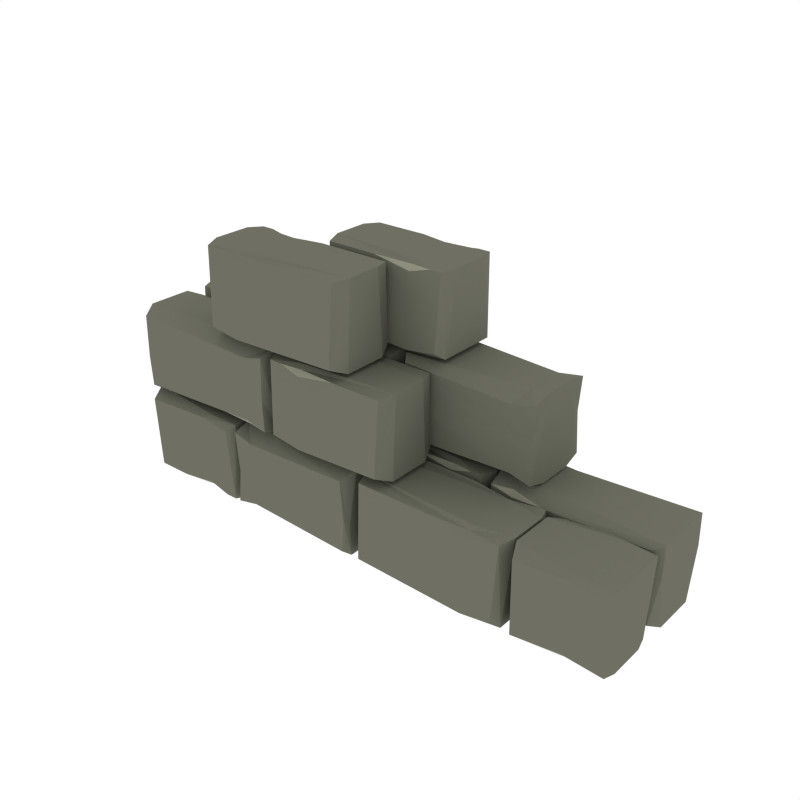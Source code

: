 # Source: Wall_Double_Broken.blend  (saved by Blender 2.79.0; exported with 4.5.12 LTS)
import bpy
from mathutils import Matrix  # noqa: F401  (used for matrix-valued properties, if any)

bpy.ops.wm.read_factory_settings(use_empty=True)
scene = bpy.context.scene
scene.name = 'Scene'

# ---- collections
col_collection_1 = bpy.data.collections.new('Collection 1'); scene.collection.children.link(col_collection_1)

# ---- materials (node trees are filled in below, after node groups)
mat_main = bpy.data.materials.new('Main')
mat_main.alpha_threshold = 0.0
mat_main.diffuse_color = (0.159, 0.162, 0.1248, 1.0)
mat_main.roughness = 0.5
mat_highlights = bpy.data.materials.new('Highlights')
mat_highlights.alpha_threshold = 0.0
mat_highlights.diffuse_color = (0.2899, 0.2957, 0.226, 1.0)
mat_highlights.roughness = 0.5

# ---- material node trees

# ---- world
world_world = bpy.data.worlds.new('World'); scene.world = world_world
world_world.color = (1.0, 1.0, 1.0)
world_world.use_sun_shadow = False
world_world.sun_shadow_jitter_overblur = 0.0
world_world.cycles.sampling_method = 'NONE'
world_world.cycles.sample_map_resolution = 256

# ---- meshes
me_cube_011 = bpy.data.meshes.new('Cube.011')
me_cube_011.from_pydata([(-0.4549, -0.3751, -0.1337), (-0.57, -0.3711, -0.1337), (-0.4337, -0.4792, -0.1337), (-0.4502, -0.3539, -0.4031), (-0.3653, -0.4633, -0.7966), (-0.4242, -0.336, -1.121), (-0.3662, -0.336, -1.215), (-0.3732, -0.3563, -0.1337), (-0.3664, -0.6554, -1.279), (-0.3732, -0.6351, -0.1337), (-0.9913, -0.4571, -0.3741), (-0.9657, -0.4792, -0.1337), (-0.9914, -0.336, -0.4691), (-0.9534, -0.3589, -0.1337), (-0.9903, -0.6554, -1.005), (-0.967, -0.6295, -0.1337), (-0.4245, -0.6554, -1.244), (-0.4511, -0.6151, -0.1337), (-0.3785, -0.4792, -0.1337), (-0.491, -0.9859, -0.7966), (-0.4747, -0.9729, -0.5273), (-0.621, -0.985, -1.215), (-0.6002, -0.9781, -0.259), (-0.02568, -0.9848, -1.279), (-0.04642, -0.9781, -0.259), (-0.4973, -0.6678, -0.3741), (-0.4747, -0.6776, 0.000137), (-0.6128, -0.6731, -0.4691), (-0.5899, -0.6951, 0.000137), (-0.02568, -0.6664, -1.005), (-0.05213, -0.6923, 0.0001363), (-0.5546, -0.9781, -0.259), (-0.4747, -0.9542, -0.2384), (-0.4747, -0.9542, -0.2384), (-0.3251, -0.9781, -0.259), (-0.2227, -0.6507, -0.7966), (-0.2064, -0.6377, -0.5273), (-0.3527, -0.6498, -1.215), (-0.3319, -0.6429, -0.259), (0.1577, -0.6496, -1.279), (0.1369, -0.6429, -0.259), (-0.229, -0.3427, -0.3741), (-0.2064, -0.3525, 0.000137), (-0.3445, -0.348, -0.4691), (-0.3216, -0.37, 0.000137), (0.1577, -0.3413, -1.005), (0.1312, -0.3672, 0.0001363), (-0.2863, -0.6429, -0.259), (-0.2064, -0.619, -0.2384), (-0.2064, -0.619, -0.2384), (-0.05678, -0.6429, -0.259), (0.4943, -0.3225, -0.7966), (0.4781, -0.3096, -0.5273), (0.6243, -0.3216, -1.215), (0.6036, -0.3147, -0.259), (0.02902, -0.3215, -1.279), (0.04976, -0.3147, -0.259), (0.5007, -0.004425, -0.3741), (0.4781, -0.01425, 0.000137), (0.6161, -0.009769, -0.4691), (0.5932, -0.03169, 0.000137), (0.02902, -0.003029, -1.005), (0.05546, -0.02893, 0.0001363), (0.6572, -0.01303, -0.259), (0.8439, -0.0369, -0.2384), (0.8439, -0.0369, -0.2384), (0.9811, -0.0117, -0.4437), (0.6629, -0.2988, 0.0001363), (0.6365, -0.3247, -1.005), (0.9809, -0.3053, -0.03266), (0.9963, -0.3235, -0.4691), (0.8439, -0.3135, 0.000137), (0.8665, -0.3233, -0.3741), (0.6365, -0.006289, -1.279), (0.9913, -0.006147, -1.215), (0.8439, -0.01818, -0.5273), (0.8602, -0.00522, -0.7966), (0.4781, -0.2909, -0.2384), (0.4781, -0.2909, -0.2384), (0.3284, -0.3147, -0.259), (-0.5166, -0.1485, -0.1767), (-0.4431, -0.286, -0.04839), (-0.469, -0.3248, -1.244), (-0.02147, -0.3004, -0.005982), (0.001842, -0.3248, -1.005), (-0.01858, -0.02637, -0.006508), (0.0006309, -0.005372, -0.4691), (-0.006324, -0.1485, -0.00875), (0.0004163, -0.1265, -0.3741), (-0.5218, -0.3061, -0.0495), (-0.5271, -0.3248, -1.279), (-0.5218, -0.02425, -0.0495), (-0.5273, -0.005372, -1.215), (-0.4693, -0.005372, -1.121), (-0.5282, -0.1327, -0.7966), (-0.435, -0.04284, -0.04987), (-0.4608, -0.1485, -0.1553), (-0.6688, -0.003103, -0.7966), (-0.6851, -0.01607, -0.5273), (-0.5388, -0.00403, -1.215), (-0.5596, -0.01091, -0.259), (-0.9875, -0.004172, -1.279), (-0.9665, -0.01091, -0.259), (-0.6625, -0.3212, -0.3741), (-0.6851, -0.3114, 0.000137), (-0.547, -0.3159, -0.4691), (-0.5699, -0.294, 0.000137), (-0.9875, -0.3226, -1.005), (-0.9608, -0.2967, 0.0001363), (-0.6052, -0.01091, -0.259), (-0.6851, -0.03478, -0.2384), (-0.6851, -0.03478, -0.2384), (-0.8347, -0.01091, -0.259), (0.04795, -0.9898, 3.889), (0.03163, -0.9768, 4.159), (0.1783, -0.9889, 3.469), (0.1575, -0.982, 4.428), (-0.3336, -0.9887, 3.405), (-0.3128, -0.982, 4.428), (0.0543, -0.6809, 4.313), (0.03163, -0.6908, 4.688), (0.1701, -0.6863, 4.218), (0.1471, -0.7082, 4.688), (-0.3336, -0.6795, 3.68), (-0.3071, -0.7055, 4.688), (0.1117, -0.982, 4.428), (0.03163, -0.958, 4.449), (0.03163, -0.958, 4.449), (-0.1185, -0.982, 4.428), (0.4627, -0.2954, 4.551), (0.5777, -0.2995, 4.551), (0.4414, -0.1913, 4.551), (0.4579, -0.3166, 4.282), (0.373, -0.2073, 3.889), (0.432, -0.3346, 3.565), (0.374, -0.3346, 3.47), (0.381, -0.3142, 4.551), (0.3741, -0.01517, 3.406), (0.381, -0.03547, 4.551), (0.9963, -0.2135, 4.311), (0.9729, -0.1913, 4.551), (0.9964, -0.3346, 4.216), (0.9607, -0.3116, 4.551), (0.9971, -0.01517, 3.68), (0.9742, -0.04106, 4.551), (0.4323, -0.01517, 3.441), (0.4589, -0.05538, 4.551), (0.3863, -0.1913, 4.551), (-0.5278, -0.04171, 4.426), (0.2305, -0.3313, 3.889), (0.2142, -0.3184, 4.158), (0.3604, -0.3304, 3.47), (0.3397, -0.3235, 4.426), (-0.1499, -0.3303, 3.406), (-0.1292, -0.3235, 4.426), (0.2368, -0.02334, 4.311), (0.2142, -0.03317, 4.685), (0.3522, -0.02869, 4.216), (0.3294, -0.05061, 4.685), (-0.1499, -0.02195, 3.68), (-0.1235, -0.04785, 4.685), (0.294, -0.3235, 4.426), (0.2142, -0.2997, 4.447), (0.2142, -0.2997, 4.447), (0.06453, -0.3235, 4.426), (-0.4757, -0.2939, 4.478), (-0.1973, -0.03846, 4.612), (-0.1708, -0.01256, 3.68), (-0.1944, -0.299, 4.612), (-0.1671, -0.324, 3.803), (-0.4757, -0.03287, 4.478), (-0.4959, -0.01256, 3.406), (-0.489, -0.3011, 4.478), (-0.4961, -0.3214, 3.47), (-0.9757, -0.02904, 4.426), (-0.5335, -0.3075, 4.685), (-0.5071, -0.3334, 3.68), (-0.9736, -0.3102, 4.685), (-0.9933, -0.3322, 4.216), (-0.5071, -0.01491, 3.406), (-0.9918, -0.01477, 3.47), (-0.4866, -0.348, 3.889), (-0.4703, -0.361, 4.158), (-0.6165, -0.3489, 3.47), (-0.5958, -0.3558, 4.426), (-0.02127, -0.3491, 3.406), (-0.04201, -0.3558, 4.426), (-0.4929, -0.6661, 4.311), (-0.4703, -0.6563, 4.685), (-0.6084, -0.6608, 4.216), (-0.5855, -0.6388, 4.685), (-0.02127, -0.6675, 3.68), (-0.04771, -0.6416, 4.685), (-0.6495, -0.6575, 4.426), (-0.8362, -0.6336, 4.447), (-0.8362, -0.6336, 4.447), (-0.916, -0.6575, 4.426), (-0.6552, -0.3717, 4.685), (-0.6287, -0.3458, 3.68), (-0.9692, -0.3689, 4.685), (-0.9913, -0.347, 4.216), (-0.8362, -0.357, 4.685), (-0.8588, -0.3472, 4.311), (-0.6287, -0.6642, 3.406), (-0.9714, -0.6575, 4.426), (-0.9897, -0.6644, 3.47), (-0.8362, -0.6523, 4.158), (-0.8525, -0.6653, 3.889), (-0.5502, -0.3558, 4.426), (-0.4703, -0.3797, 4.447), (-0.4703, -0.3797, 4.447), (-0.3207, -0.3558, 4.426), (0.5243, -0.522, 4.508), (0.4508, -0.3846, 4.637), (0.4767, -0.3458, 3.441), (0.02922, -0.3701, 4.679), (0.005908, -0.3458, 3.68), (0.02633, -0.6442, 4.679), (0.007119, -0.6652, 4.216), (0.01407, -0.522, 4.676), (0.007334, -0.5441, 4.311), (0.5296, -0.3644, 4.636), (0.5349, -0.3458, 3.406), (0.5296, -0.6463, 4.636), (0.535, -0.6652, 3.47), (0.477, -0.6652, 3.565), (0.536, -0.5379, 3.889), (0.4428, -0.6277, 4.635), (0.4686, -0.522, 4.53), (-0.4549, -0.3751, -4.647), (-0.57, -0.3711, -4.647), (-0.4337, -0.4792, -4.647), (-0.4502, -0.3539, -4.378), (-0.3653, -0.4633, -3.985), (-0.4242, -0.336, -3.661), (-0.3662, -0.336, -3.566), (-0.3732, -0.3563, -4.647), (-0.3664, -0.6554, -3.502), (-0.3732, -0.6351, -4.647), (-0.9913, -0.4571, -4.407), (-0.9657, -0.4792, -4.647), (-0.9914, -0.336, -4.312), (-0.9534, -0.3589, -4.647), (-0.9903, -0.6554, -3.776), (-0.967, -0.6295, -4.647), (-0.4245, -0.6554, -3.537), (-0.4511, -0.6151, -4.647), (-0.3785, -0.4792, -4.647), (-0.491, -0.9859, -3.985), (-0.4747, -0.9729, -4.254), (-0.621, -0.985, -3.566), (-0.6002, -0.9781, -4.522), (-0.02568, -0.9848, -3.502), (-0.04642, -0.9781, -4.522), (-0.4973, -0.6678, -4.407), (-0.4747, -0.6776, -4.781), (-0.6128, -0.6731, -4.312), (-0.5899, -0.6951, -4.781), (-0.02568, -0.6664, -3.776), (-0.05213, -0.6923, -4.781), (-0.5546, -0.9781, -4.522), (-0.4747, -0.9542, -4.543), (-0.4747, -0.9542, -4.543), (-0.3251, -0.9781, -4.522), (-0.2227, -0.6507, -3.985), (-0.2064, -0.6377, -4.254), (-0.3527, -0.6498, -3.566), (-0.3319, -0.6429, -4.522), (0.1577, -0.6496, -3.502), (0.1369, -0.6429, -4.522), (-0.229, -0.3427, -4.407), (-0.2064, -0.3525, -4.781), (-0.3445, -0.348, -4.312), (-0.3216, -0.37, -4.781), (0.1577, -0.3413, -3.776), (0.1312, -0.3672, -4.781), (-0.2863, -0.6429, -4.522), (-0.2064, -0.619, -4.543), (-0.2064, -0.619, -4.543), (-0.05678, -0.6429, -4.522), (0.4943, -0.3225, -3.985), (0.4781, -0.3096, -4.254), (0.6243, -0.3216, -3.566), (0.6036, -0.3147, -4.522), (0.02902, -0.3215, -3.502), (0.04976, -0.3147, -4.522), (0.5007, -0.004425, -4.407), (0.4781, -0.01425, -4.781), (0.6161, -0.009769, -4.312), (0.5932, -0.03169, -4.781), (0.02902, -0.003029, -3.776), (0.05546, -0.02893, -4.781), (0.6572, -0.01303, -4.522), (0.8439, -0.0369, -4.543), (0.8439, -0.0369, -4.543), (0.9811, -0.0117, -4.337), (0.6629, -0.2988, -4.781), (0.6365, -0.3247, -3.776), (0.9809, -0.3053, -4.748), (0.9963, -0.3235, -4.312), (0.8439, -0.3135, -4.781), (0.8665, -0.3233, -4.407), (0.6365, -0.006289, -3.502), (0.9913, -0.006147, -3.566), (0.8439, -0.01818, -4.254), (0.8602, -0.00522, -3.985), (0.4781, -0.2909, -4.543), (0.4781, -0.2909, -4.543), (0.3284, -0.3147, -4.522), (-0.5166, -0.1485, -4.605), (-0.4431, -0.286, -4.733), (-0.469, -0.3248, -3.537), (-0.02147, -0.3004, -4.775), (0.001842, -0.3248, -3.776), (-0.01858, -0.02637, -4.775), (0.0006309, -0.005372, -4.312), (-0.006324, -0.1485, -4.772), (0.0004163, -0.1265, -4.407), (-0.5218, -0.3061, -4.732), (-0.5271, -0.3248, -3.502), (-0.5218, -0.02425, -4.732), (-0.5273, -0.005372, -3.566), (-0.4693, -0.005372, -3.661), (-0.5282, -0.1327, -3.985), (-0.435, -0.04284, -4.731), (-0.4608, -0.1485, -4.626), (-0.6688, -0.003103, -3.985), (-0.6851, -0.01607, -4.254), (-0.5388, -0.00403, -3.566), (-0.5596, -0.01091, -4.522), (-0.9875, -0.004172, -3.502), (-0.9665, -0.01091, -4.522), (-0.6625, -0.3212, -4.407), (-0.6851, -0.3114, -4.781), (-0.547, -0.3159, -4.312), (-0.5699, -0.294, -4.781), (-0.9875, -0.3226, -3.776), (-0.9608, -0.2967, -4.781), (-0.6052, -0.01091, -4.522), (-0.6851, -0.03478, -4.543), (-0.6851, -0.03478, -4.543), (-0.8347, -0.01091, -4.522), (0.04795, -0.9898, 0.7), (0.03163, -0.9768, 0.4298), (0.1783, -0.9889, 1.12), (0.1575, -0.982, 0.1608), (-0.3336, -0.9887, 1.184), (-0.3128, -0.982, 0.1608), (0.0543, -0.6809, 0.2763), (0.03163, -0.6908, -0.09911), (0.1701, -0.6863, 0.3715), (0.1471, -0.7082, -0.09911), (-0.3336, -0.6795, 0.9088), (-0.3071, -0.7055, -0.09911), (0.1117, -0.982, 0.1608), (0.03163, -0.958, 0.1401), (0.03163, -0.958, 0.1401), (-0.1185, -0.982, 0.1608), (0.4627, -0.2954, 0.03762), (0.5777, -0.2995, 0.03762), (0.4414, -0.1913, 0.03762), (0.4579, -0.3166, 0.307), (0.373, -0.2073, 0.7005), (0.432, -0.3346, 1.024), (0.374, -0.3346, 1.119), (0.381, -0.3142, 0.03762), (0.3741, -0.01517, 1.183), (0.381, -0.03547, 0.03762), (0.9963, -0.2135, 0.2781), (0.9729, -0.1913, 0.03762), (0.9964, -0.3346, 0.373), (0.9607, -0.3116, 0.03762), (0.9971, -0.01517, 0.9087), (0.9742, -0.04106, 0.03762), (0.4323, -0.01517, 1.148), (0.4589, -0.05538, 0.03762), (0.3863, -0.1913, 0.03762), (-0.5278, -0.04171, 0.1629), (0.2305, -0.3313, 0.7005), (0.2142, -0.3184, 0.4312), (0.3604, -0.3304, 1.119), (0.3397, -0.3235, 0.1629), (-0.1499, -0.3303, 1.183), (-0.1292, -0.3235, 0.1629), (0.2368, -0.02334, 0.2781), (0.2142, -0.03317, -0.0962), (0.3522, -0.02869, 0.373), (0.3294, -0.05061, -0.0962), (-0.1499, -0.02195, 0.9087), (-0.1235, -0.04785, -0.0962), (0.294, -0.3235, 0.1629), (0.2142, -0.2997, 0.1423), (0.2142, -0.2997, 0.1423), (0.06453, -0.3235, 0.1629), (-0.4757, -0.2939, 0.1109), (-0.1973, -0.03846, -0.02313), (-0.1708, -0.01256, 0.9087), (-0.1944, -0.299, -0.02313), (-0.1671, -0.324, 0.7858), (-0.4757, -0.03287, 0.1109), (-0.4959, -0.01256, 1.183), (-0.489, -0.3011, 0.1109), (-0.4961, -0.3214, 1.119), (-0.9757, -0.02904, 0.1629), (-0.5335, -0.3075, -0.0962), (-0.5071, -0.3334, 0.9087), (-0.9736, -0.3102, -0.0962), (-0.9933, -0.3322, 0.373), (-0.5071, -0.01491, 1.183), (-0.9918, -0.01477, 1.119), (-0.4866, -0.348, 0.7005), (-0.4703, -0.361, 0.4312), (-0.6165, -0.3489, 1.119), (-0.5958, -0.3558, 0.1629), (-0.02127, -0.3491, 1.183), (-0.04201, -0.3558, 0.1629), (-0.4929, -0.6661, 0.2781), (-0.4703, -0.6563, -0.0962), (-0.6084, -0.6608, 0.373), (-0.5855, -0.6388, -0.0962), (-0.02127, -0.6675, 0.9087), (-0.04771, -0.6416, -0.0962), (-0.6495, -0.6575, 0.1629), (-0.8362, -0.6336, 0.1423), (-0.8362, -0.6336, 0.1423), (-0.916, -0.6575, 0.1629), (-0.6552, -0.3717, -0.0962), (-0.6287, -0.3458, 0.9087), (-0.9692, -0.3689, -0.0962), (-0.9913, -0.347, 0.373), (-0.8362, -0.357, -0.0962), (-0.8588, -0.3472, 0.2781), (-0.6287, -0.6642, 1.183), (-0.9714, -0.6575, 0.1629), (-0.9897, -0.6644, 1.119), (-0.8362, -0.6523, 0.4312), (-0.8525, -0.6653, 0.7005), (-0.5502, -0.3558, 0.1629), (-0.4703, -0.3797, 0.1423), (-0.4703, -0.3797, 0.1423), (-0.3207, -0.3558, 0.1629), (0.5243, -0.522, 0.08059), (0.4508, -0.3846, -0.04766), (0.4767, -0.3458, 1.148), (0.02922, -0.3701, -0.09008), (0.005908, -0.3458, 0.9087), (0.02633, -0.6442, -0.08955), (0.007119, -0.6652, 0.373), (0.01407, -0.522, -0.08731), (0.007334, -0.5441, 0.2781), (0.5296, -0.3644, -0.04656), (0.5349, -0.3458, 1.183), (0.5296, -0.6463, -0.04656), (0.535, -0.6652, 1.119), (0.477, -0.6652, 1.024), (0.536, -0.5379, 0.7005), (0.4428, -0.6277, -0.04619), (0.4686, -0.522, 0.05924)], [], [(1, 0, 3), (4, 233, 235, 6), (16, 17, 15, 14), (9, 18, 2, 17), (7, 6, 5, 3), (237, 233, 4, 8), (0, 7, 3), (4, 18, 9, 8), (234, 241, 12, 5), (254, 25, 29, 258), (15, 11, 10, 14), (12, 10, 11, 13), (245, 16, 14, 243), (18, 7, 0, 2), (2, 0, 1, 13, 11), (8, 9, 17, 16), (237, 8, 16, 245), (3, 5, 12, 13, 1), (239, 243, 14, 10), (6, 7, 18, 4), (235, 234, 5, 6), (17, 2, 11, 15), (252, 258, 29, 23), (21, 19, 20, 31, 22), (252, 23, 19, 248), (24, 30, 26, 33, 34), (20, 32, 33, 31), (250, 21, 27, 256), (21, 250, 248, 19), (19, 23, 24, 34, 20), (27, 28, 26, 25), (30, 29, 25, 26), (22, 28, 27, 21), (23, 29, 30, 24), (25, 254, 256, 27), (31, 33, 26, 28, 22), (34, 33, 32, 20), (270, 41, 45, 274), (268, 274, 45, 39), (37, 35, 36, 47, 38), (268, 39, 35, 264), (40, 46, 42, 49, 50), (36, 48, 49, 47), (41, 270, 272, 43), (266, 37, 43, 272), (37, 266, 264, 35), (35, 39, 40, 50, 36), (43, 44, 42, 41), (46, 45, 41, 42), (38, 44, 43, 37), (39, 45, 46, 40), (47, 49, 42, 44, 38), (50, 49, 48, 36), (286, 290, 61, 57), (284, 55, 61, 290), (53, 54, 52, 51), (284, 280, 51, 55), (56, 79, 78, 58, 62), (52, 54, 78, 77), (302, 297, 68, 73), (282, 288, 59, 53), (51, 280, 282, 53), (51, 52, 79, 56, 55), (59, 57, 58, 60), (62, 58, 57, 61), (54, 53, 59, 60), (55, 56, 62, 61), (321, 92, 93, 322), (74, 76, 75, 66), (72, 301, 299, 70), (63, 64, 65, 75), (303, 74, 70, 299), (66, 64, 71, 69), (66, 69, 70, 74), (75, 65, 64, 66), (70, 69, 71, 72), (63, 67, 71, 64), (74, 303, 305, 76), (67, 68, 72, 71), (76, 73, 63, 75), (302, 73, 76, 305), (301, 72, 68, 297), (59, 288, 286, 57), (73, 68, 67, 63), (54, 60, 58, 78), (79, 52, 77, 78), (92, 94, 80, 91), (88, 317, 315, 86), (319, 311, 82, 90), (322, 93, 86, 315), (96, 87, 85, 95), (95, 85, 86, 93), (90, 82, 81, 89), (86, 85, 87, 88), (81, 83, 87, 96), (319, 90, 94, 323), (83, 84, 88, 87), (94, 90, 89, 80), (311, 313, 84, 82), (317, 88, 84, 313), (332, 103, 107, 336), (82, 84, 83, 81), (92, 321, 323, 94), (89, 81, 96, 80), (91, 95, 93, 92), (80, 96, 95, 91), (330, 336, 107, 101), (99, 97, 98, 109, 100), (330, 101, 97, 326), (102, 108, 104, 111, 112), (98, 110, 111, 109), (103, 332, 334, 105), (328, 99, 105, 334), (99, 328, 326, 97), (97, 101, 102, 112, 98), (105, 106, 104, 103), (108, 107, 103, 104), (100, 106, 105, 99), (101, 107, 108, 102), (109, 111, 104, 106, 100), (112, 111, 110, 98), (348, 352, 123, 119), (346, 117, 123, 352), (115, 116, 125, 114, 113), (346, 342, 113, 117), (118, 128, 127, 120, 124), (114, 125, 127, 126), (121, 350, 348, 119), (344, 350, 121, 115), (113, 342, 344, 115), (113, 114, 128, 118, 117), (121, 119, 120, 122), (124, 120, 119, 123), (116, 115, 121, 122), (117, 118, 124, 123), (125, 116, 122, 120, 127), (128, 114, 126, 127), (141, 370, 368, 139), (130, 129, 132), (133, 362, 364, 135), (145, 146, 144, 143), (138, 147, 131, 146), (136, 135, 134, 132), (366, 362, 133, 137), (129, 136, 132), (133, 147, 138, 137), (363, 370, 141, 134), (408, 179, 176, 405), (144, 140, 139, 143), (141, 139, 140, 142), (374, 145, 143, 372), (147, 136, 129, 131), (131, 129, 130, 142, 140), (137, 138, 146, 145), (366, 137, 145, 374), (132, 134, 141, 142, 130), (368, 372, 143, 139), (135, 136, 147, 133), (364, 363, 134, 135), (146, 131, 140, 144), (382, 153, 159, 388), (151, 152, 161, 150, 149), (382, 378, 149, 153), (154, 164, 163, 156, 160), (150, 161, 163, 162), (157, 386, 384, 155), (380, 386, 157, 151), (149, 378, 380, 151), (149, 150, 164, 154, 153), (157, 155, 156, 158), (160, 156, 155, 159), (152, 151, 157, 158), (153, 154, 160, 159), (400, 171, 167, 396), (161, 152, 158, 156, 163), (164, 150, 162, 163), (402, 398, 169, 173), (169, 398, 396, 167), (166, 168, 169, 167), (172, 173, 169, 168), (170, 165, 172, 168, 166), (171, 400, 402, 173), (170, 171, 173, 172, 165), (179, 408, 409, 180), (171, 170, 166, 167), (148, 174, 177, 175), (178, 407, 405, 176), (175, 177, 178, 176), (409, 407, 178, 180), (174, 180, 178, 177), (384, 388, 159, 155), (174, 148, 179, 180), (416, 420, 191, 187), (179, 148, 175, 176), (414, 185, 191, 420), (183, 184, 208, 182, 181), (414, 410, 181, 185), (186, 211, 210, 188, 192), (182, 208, 210, 209), (432, 427, 198, 203), (412, 418, 189, 183), (181, 410, 412, 183), (181, 182, 211, 186, 185), (189, 187, 188, 190), (192, 188, 187, 191), (184, 183, 189, 190), (185, 186, 192, 191), (453, 224, 225, 454), (205, 207, 206, 196, 204), (202, 431, 429, 200), (193, 194, 195, 206), (434, 205, 200, 429), (196, 194, 201, 199, 204), (204, 199, 200, 205), (206, 195, 194, 196), (200, 199, 201, 202), (193, 197, 201, 194), (205, 434, 436, 207), (197, 198, 202, 201), (207, 203, 193, 206), (432, 203, 207, 436), (431, 202, 198, 427), (189, 418, 416, 187), (203, 198, 197, 193), (208, 184, 190, 188, 210), (211, 182, 209, 210), (224, 226, 212, 223), (220, 449, 447, 218), (451, 443, 214, 222), (454, 225, 218, 447), (228, 219, 217, 227), (227, 217, 218, 225), (222, 214, 213, 221), (218, 217, 219, 220), (213, 215, 219, 228), (451, 222, 226, 455), (215, 216, 220, 219), (226, 222, 221, 212), (443, 445, 216, 214), (449, 220, 216, 445), (214, 216, 215, 213), (224, 453, 455, 226), (221, 213, 228, 212), (223, 227, 225, 224), (212, 228, 227, 223), (230, 232, 229), (245, 243, 244, 246), (238, 246, 231, 247), (236, 232, 234, 235), (229, 232, 236), (233, 237, 238, 247), (244, 243, 239, 240), (241, 242, 240, 239), (247, 231, 229, 236), (231, 240, 242, 230, 229), (237, 245, 246, 238), (232, 230, 242, 241, 234), (235, 233, 247, 236), (246, 244, 240, 231), (250, 251, 260, 249, 248), (253, 263, 262, 255, 259), (249, 260, 262, 261), (248, 249, 263, 253, 252), (256, 254, 255, 257), (259, 255, 254, 258), (251, 250, 256, 257), (252, 253, 259, 258), (260, 251, 257, 255, 262), (263, 249, 261, 262), (266, 267, 276, 265, 264), (269, 279, 278, 271, 275), (265, 276, 278, 277), (264, 265, 279, 269, 268), (272, 270, 271, 273), (275, 271, 270, 274), (267, 266, 272, 273), (268, 269, 275, 274), (276, 267, 273, 271, 278), (279, 265, 277, 278), (282, 280, 281, 283), (285, 291, 287, 307, 308), (281, 306, 307, 283), (280, 284, 285, 308, 281), (288, 289, 287, 286), (291, 290, 286, 287), (283, 289, 288, 282), (284, 290, 291, 285), (303, 295, 304, 305), (292, 304, 294, 293), (295, 298, 300, 293), (295, 303, 299, 298), (304, 295, 293, 294), (299, 301, 300, 298), (292, 293, 300, 296), (296, 300, 301, 297), (305, 304, 292, 302), (302, 292, 296, 297), (283, 307, 287, 289), (308, 307, 306, 281), (321, 320, 309, 323), (325, 324, 314, 316), (324, 322, 315, 314), (319, 318, 310, 311), (315, 317, 316, 314), (310, 325, 316, 312), (312, 316, 317, 313), (323, 309, 318, 319), (311, 310, 312, 313), (318, 309, 325, 310), (320, 321, 322, 324), (309, 320, 324, 325), (328, 329, 338, 327, 326), (331, 341, 340, 333, 337), (327, 338, 340, 339), (326, 327, 341, 331, 330), (334, 332, 333, 335), (337, 333, 332, 336), (329, 328, 334, 335), (330, 331, 337, 336), (338, 329, 335, 333, 340), (341, 327, 339, 340), (344, 342, 343, 354, 345), (347, 353, 349, 356, 357), (343, 355, 356, 354), (342, 346, 347, 357, 343), (350, 351, 349, 348), (353, 352, 348, 349), (345, 351, 350, 344), (346, 352, 353, 347), (354, 356, 349, 351, 345), (357, 356, 355, 343), (359, 361, 358), (374, 372, 373, 375), (367, 375, 360, 376), (365, 361, 363, 364), (358, 361, 365), (362, 366, 367, 376), (373, 372, 368, 369), (370, 371, 369, 368), (376, 360, 358, 365), (360, 369, 371, 359, 358), (366, 374, 375, 367), (361, 359, 371, 370, 363), (364, 362, 376, 365), (375, 373, 369, 360), (380, 378, 379, 390, 381), (383, 389, 385, 392, 393), (379, 391, 392, 390), (378, 382, 383, 393, 379), (386, 387, 385, 384), (389, 388, 384, 385), (381, 387, 386, 380), (382, 388, 389, 383), (390, 392, 385, 387, 381), (393, 392, 391, 379), (395, 396, 398, 397), (401, 397, 398, 402), (399, 395, 397, 401, 394), (399, 394, 401, 402, 400), (400, 396, 395, 399), (377, 404, 406, 403), (404, 405, 407, 406), (403, 406, 407, 409), (403, 409, 408, 377), (408, 405, 404, 377), (412, 410, 411, 437, 413), (415, 421, 417, 439, 440), (411, 438, 439, 437), (410, 414, 415, 440, 411), (418, 419, 417, 416), (421, 420, 416, 417), (413, 419, 418, 412), (414, 420, 421, 415), (434, 433, 425, 435, 436), (422, 435, 424, 423), (425, 433, 428, 430, 423), (433, 434, 429, 428), (435, 425, 423, 424), (429, 431, 430, 428), (422, 423, 430, 426), (426, 430, 431, 427), (436, 435, 422, 432), (432, 422, 426, 427), (437, 439, 417, 419, 413), (440, 439, 438, 411), (453, 452, 441, 455), (457, 456, 446, 448), (456, 454, 447, 446), (451, 450, 442, 443), (447, 449, 448, 446), (442, 457, 448, 444), (444, 448, 449, 445), (455, 441, 450, 451), (443, 442, 444, 445), (450, 441, 457, 442), (452, 453, 454, 456), (441, 452, 456, 457), (12, 241, 239, 10)])
me_cube_011.polygons.foreach_set('material_index', [1, 0, 0, 0, 0, 0, 1, 0, 0, 0, 0, 0, 0, 0, 0, 0, 0, 0, 0, 0, 0, 0, 0, 0, 0, 0, 0, 0, 0, 0, 0, 0, 0, 0, 0, 0, 0, 0, 0, 0, 0, 0, 1, 0, 0, 0, 0, 0, 0, 0, 0, 0, 1, 0, 0, 0, 0, 0, 0, 0, 0, 0, 0, 0, 0, 0, 0, 0, 0, 0, 1, 0, 0, 0, 1, 0, 0, 0, 0, 0, 0, 0, 0, 0, 0, 0, 0, 0, 0, 0, 0, 0, 0, 0, 0, 0, 0, 0, 0, 0, 0, 0, 0, 0, 0, 0, 0, 0, 0, 0, 1, 0, 0, 0, 0, 0, 0, 0, 0, 0, 1, 0, 0, 0, 0, 0, 1, 0, 0, 0, 0, 0, 0, 0, 0, 0, 1, 0, 1, 0, 0, 0, 0, 0, 1, 0, 0, 0, 0, 0, 0, 0, 0, 0, 0, 0, 0, 0, 0, 0, 0, 0, 0, 0, 1, 0, 0, 0, 0, 0, 0, 0, 0, 0, 0, 1, 0, 0, 0, 0, 0, 0, 0, 0, 0, 0, 0, 0, 0, 0, 0, 0, 0, 0, 0, 0, 0, 0, 0, 0, 0, 0, 0, 0, 0, 0, 0, 0, 0, 0, 1, 0, 0, 0, 1, 0, 0, 0, 0, 0, 0, 0, 0, 0, 0, 0, 0, 0, 0, 0, 0, 0, 0, 0, 0, 0, 0, 0, 0, 0, 0, 0, 0, 0, 0, 1, 0, 0, 0, 1, 0, 0, 0, 0, 0, 0, 0, 0, 0, 0, 0, 0, 0, 0, 0, 0, 0, 0, 0, 0, 0, 1, 0, 0, 0, 0, 0, 0, 1, 0, 0, 0, 0, 0, 0, 0, 0, 0, 1, 0, 0, 1, 0, 0, 0, 0, 0, 0, 0, 0, 0, 0, 0, 0, 0, 0, 0, 0, 0, 0, 0, 0, 0, 1, 0, 0, 0, 0, 0, 0, 1, 0, 0, 1, 0, 0, 0, 0, 0, 0, 1, 1, 0, 0, 0, 1, 0, 0, 0, 0, 0, 0, 0, 0, 0, 0, 0, 1, 0, 0, 0, 0, 0, 0, 1, 0, 0, 0, 0, 0, 0, 0, 0, 0, 0, 0, 0, 0, 0, 0, 0, 0, 0, 0, 1, 0, 0, 1, 0, 0, 0, 0, 0, 0, 0, 0, 0, 0, 0, 0, 0, 0, 0, 0, 0, 0, 0, 0])
me_cube_011.materials.append(mat_main)
me_cube_011.materials.append(mat_highlights)
me_cube_011.use_remesh_preserve_volume = False
me_cube_011.use_remesh_preserve_attributes = False
me_cube_011.use_mirror_vertex_groups = False
me_cube_011.update()

# ---- objects
ob_wall_double_broken = bpy.data.objects.new('Wall_Double_Broken', me_cube_011)

# ---- transforms, parenting, visibility, modifiers, constraints
ob_wall_double_broken.location = (0.0, 0.0, 0.0)
ob_wall_double_broken.rotation_euler = (-1.571, -2.22e-16, 2.22e-16)
ob_wall_double_broken.scale = (1.0, 1.0, 0.05973)
ob_wall_double_broken.lineart.crease_threshold = 0.0
_vg = ob_wall_double_broken.vertex_groups.new(name='Group')

# ---- collection membership
col_collection_1.objects.link(ob_wall_double_broken)

# ---- scene / render settings (as saved in the file)
scene.frame_start = 1; scene.frame_end = 250; scene.frame_set(0)
scene.render.engine = 'CYCLES'
scene.render.resolution_x = 1000
scene.render.resolution_y = 1000
scene.render.dither_intensity = 0.0
scene.cycles.samples = 200
scene.cycles.sampling_pattern = 'TABULATED_SOBOL'
scene.cycles.light_sampling_threshold = 0.0
scene.cycles.use_adaptive_sampling = False
scene.cycles.use_light_tree = False
scene.cycles.caustics_reflective = False
scene.cycles.caustics_refractive = False
scene.cycles.blur_glossy = 0.0
scene.cycles.max_bounces = 2
scene.cycles.pixel_filter_type = 'GAUSSIAN'
scene.cycles.sample_clamp_indirect = 0.0
scene.view_settings.view_transform = 'Standard'
bpy.context.view_layer.update()

# ---- added for rendering (the .blend has no active camera): camera
cam_auto = bpy.data.cameras.new('AutoCamera')
cam_auto.lens = 50.0
cam_auto.sensor_width = 36.0
cam_auto.clip_end = 1000.0
ob_auto_camera = bpy.data.objects.new('AutoCamera', cam_auto)
scene.collection.objects.link(ob_auto_camera)
ob_auto_camera.location = (2.12289, -2.54801, 2.19325)
ob_auto_camera.rotation_euler = (1.09748, -7.21219e-08, 0.694738)
scene.camera = ob_auto_camera
bpy.context.view_layer.update()
